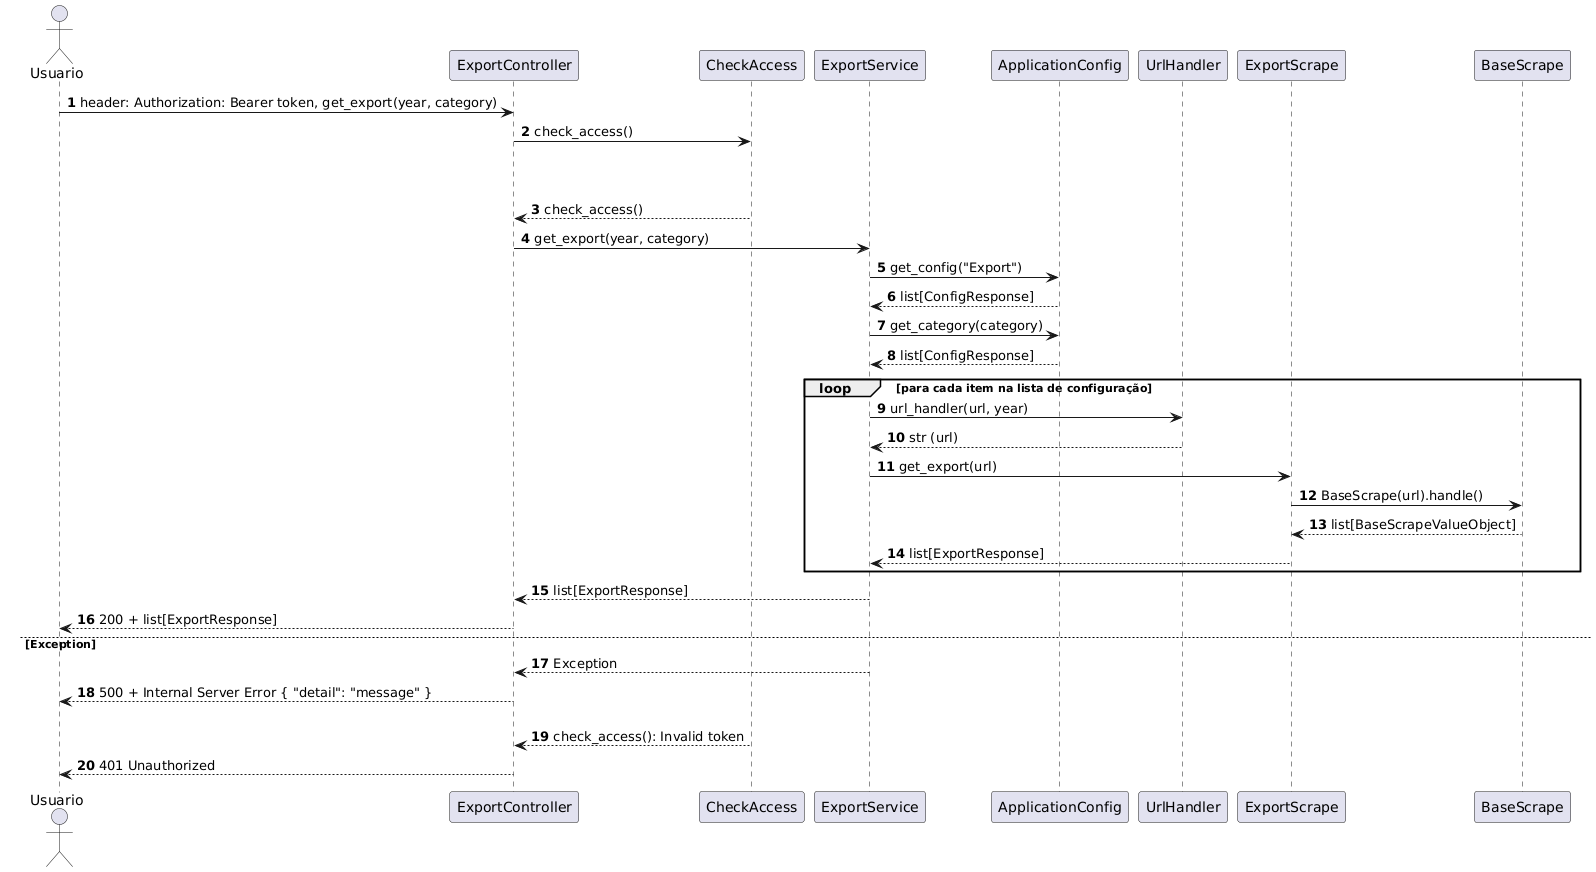

The diagram above was rendered by PlantUML. Its source (embedded in the PNG):
@startuml
autonumber
actor Usuario
participant "ExportController" as Controller
participant "CheckAccess" as CheckAccess
participant "ExportService" as Application
participant "ApplicationConfig" as Config
participant "UrlHandler" as UrlHandler
participant "ExportScrape" as Scrape
participant "BaseScrape" as BaseScrape

Usuario -> Controller: header: Authorization: Bearer token, get_export(year, category) 
Controller -> CheckAccess: check_access()

alt Token Válido
    alt 
        CheckAccess --> Controller: check_access()
        Controller -> Application: get_export(year, category)
        Application -> Config: get_config("Export") 
        Config --> Application: list[ConfigResponse]
        Application -> Config: get_category(category) 
        Config --> Application: list[ConfigResponse]        
        loop para cada item na lista de configuração
            Application -> UrlHandler: url_handler(url, year)
            UrlHandler --> Application: str (url)
            Application -> Scrape: get_export(url)
            Scrape -> BaseScrape: BaseScrape(url).handle()
            BaseScrape --> Scrape: list[BaseScrapeValueObject]
            Scrape --> Application: list[ExportResponse]
        end
        Application --> Controller: list[ExportResponse]
        Controller --> Usuario: 200 + list[ExportResponse]
    else Exception
        Application --> Controller: Exception
        Controller --> Usuario: 500 + Internal Server Error { "detail": "message" }
else Token Inválido
    CheckAccess --> Controller: check_access(): Invalid token
    Controller --> Usuario: 401 Unauthorized
@enduml